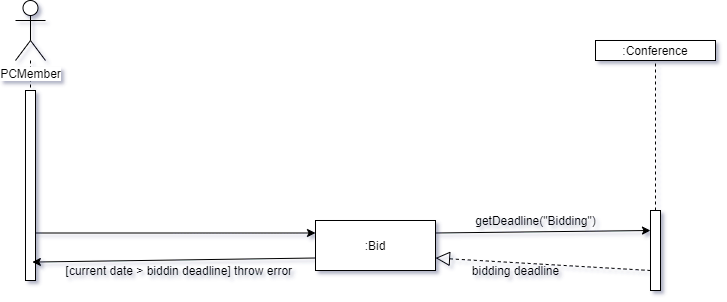

The diagram above was exported from draw.io. Its source (the exported page's mxGraphModel, read from the mxfile embedded in the PNG):
<mxGraphModel dx="950" dy="475" grid="1" gridSize="10" guides="1" tooltips="1" connect="1" arrows="1" fold="1" page="1" pageScale="1" pageWidth="850" pageHeight="1100" math="0" shadow="0">
  <root>
    <mxCell id="0" />
    <mxCell id="1" parent="0" />
    <mxCell id="eZjPKKt1i9p5WwoNourT-21" value="" style="endArrow=none;dashed=1;html=1;entryX=0.5;entryY=1;entryDx=0;entryDy=0;exitX=0.5;exitY=0;exitDx=0;exitDy=0;" edge="1" parent="1" source="eZjPKKt1i9p5WwoNourT-7" target="eZjPKKt1i9p5WwoNourT-3">
      <mxGeometry width="50" height="50" relative="1" as="geometry">
        <mxPoint x="680" y="230" as="sourcePoint" />
        <mxPoint x="760" y="140" as="targetPoint" />
      </mxGeometry>
    </mxCell>
    <mxCell id="eZjPKKt1i9p5WwoNourT-20" value="" style="endArrow=none;dashed=1;html=1;entryX=0.5;entryY=1;entryDx=0;entryDy=0;" edge="1" parent="1" source="eZjPKKt1i9p5WwoNourT-1" target="eZjPKKt1i9p5WwoNourT-5">
      <mxGeometry width="50" height="50" relative="1" as="geometry">
        <mxPoint x="40" y="350" as="sourcePoint" />
        <mxPoint x="55" y="490" as="targetPoint" />
      </mxGeometry>
    </mxCell>
    <mxCell id="eZjPKKt1i9p5WwoNourT-1" value="PCMember" style="shape=umlActor;verticalLabelPosition=bottom;labelBackgroundColor=#ffffff;verticalAlign=top;html=1;outlineConnect=0;" vertex="1" parent="1">
      <mxGeometry x="40" y="40" width="30" height="60" as="geometry" />
    </mxCell>
    <mxCell id="eZjPKKt1i9p5WwoNourT-2" value=":Bid" style="rounded=0;whiteSpace=wrap;html=1;" vertex="1" parent="1">
      <mxGeometry x="340" y="260" width="120" height="50" as="geometry" />
    </mxCell>
    <mxCell id="eZjPKKt1i9p5WwoNourT-3" value=":Conference" style="rounded=0;whiteSpace=wrap;html=1;" vertex="1" parent="1">
      <mxGeometry x="620" y="80" width="120" height="20" as="geometry" />
    </mxCell>
    <mxCell id="eZjPKKt1i9p5WwoNourT-5" value="" style="rounded=0;whiteSpace=wrap;html=1;" vertex="1" parent="1">
      <mxGeometry x="50" y="130" width="10" height="190" as="geometry" />
    </mxCell>
    <mxCell id="eZjPKKt1i9p5WwoNourT-7" value="" style="rounded=0;whiteSpace=wrap;html=1;" vertex="1" parent="1">
      <mxGeometry x="675" y="250" width="10" height="80" as="geometry" />
    </mxCell>
    <mxCell id="eZjPKKt1i9p5WwoNourT-11" value="" style="endArrow=classic;html=1;entryX=0;entryY=0.25;entryDx=0;entryDy=0;exitX=1;exitY=0.25;exitDx=0;exitDy=0;" edge="1" parent="1" source="eZjPKKt1i9p5WwoNourT-2" target="eZjPKKt1i9p5WwoNourT-7">
      <mxGeometry width="50" height="50" relative="1" as="geometry">
        <mxPoint x="60" y="140" as="sourcePoint" />
        <mxPoint x="270" y="140" as="targetPoint" />
      </mxGeometry>
    </mxCell>
    <mxCell id="eZjPKKt1i9p5WwoNourT-13" value="getDeadline(&quot;Bidding&quot;)" style="text;html=1;align=center;verticalAlign=middle;resizable=0;points=[];autosize=1;" vertex="1" parent="1">
      <mxGeometry x="490" y="250" width="140" height="20" as="geometry" />
    </mxCell>
    <mxCell id="eZjPKKt1i9p5WwoNourT-14" value="bidding deadline" style="text;html=1;align=center;verticalAlign=middle;resizable=0;points=[];autosize=1;" vertex="1" parent="1">
      <mxGeometry x="490" y="300" width="100" height="20" as="geometry" />
    </mxCell>
    <mxCell id="eZjPKKt1i9p5WwoNourT-37" value="" style="endArrow=block;dashed=1;endFill=0;endSize=12;html=1;entryX=1;entryY=0.75;entryDx=0;entryDy=0;exitX=0;exitY=0.75;exitDx=0;exitDy=0;" edge="1" parent="1" source="eZjPKKt1i9p5WwoNourT-7" target="eZjPKKt1i9p5WwoNourT-2">
      <mxGeometry width="160" relative="1" as="geometry">
        <mxPoint x="590" y="300" as="sourcePoint" />
        <mxPoint x="750" y="300" as="targetPoint" />
      </mxGeometry>
    </mxCell>
    <mxCell id="eZjPKKt1i9p5WwoNourT-40" value="" style="endArrow=classic;html=1;entryX=0;entryY=0.25;entryDx=0;entryDy=0;exitX=1;exitY=0.75;exitDx=0;exitDy=0;" edge="1" parent="1" source="eZjPKKt1i9p5WwoNourT-5" target="eZjPKKt1i9p5WwoNourT-2">
      <mxGeometry width="50" height="50" relative="1" as="geometry">
        <mxPoint x="130" y="320" as="sourcePoint" />
        <mxPoint x="180" y="270" as="targetPoint" />
      </mxGeometry>
    </mxCell>
    <mxCell id="eZjPKKt1i9p5WwoNourT-43" value="" style="endArrow=classic;html=1;exitX=0;exitY=0.75;exitDx=0;exitDy=0;entryX=0.686;entryY=0.903;entryDx=0;entryDy=0;entryPerimeter=0;" edge="1" parent="1" source="eZjPKKt1i9p5WwoNourT-2" target="eZjPKKt1i9p5WwoNourT-5">
      <mxGeometry width="50" height="50" relative="1" as="geometry">
        <mxPoint x="180" y="350" as="sourcePoint" />
        <mxPoint x="230" y="300" as="targetPoint" />
      </mxGeometry>
    </mxCell>
    <mxCell id="eZjPKKt1i9p5WwoNourT-44" value="[current date &amp;gt; biddin deadline] throw error&amp;nbsp;" style="text;html=1;align=center;verticalAlign=middle;resizable=0;points=[];autosize=1;" vertex="1" parent="1">
      <mxGeometry x="80" y="300" width="250" height="20" as="geometry" />
    </mxCell>
  </root>
</mxGraphModel>